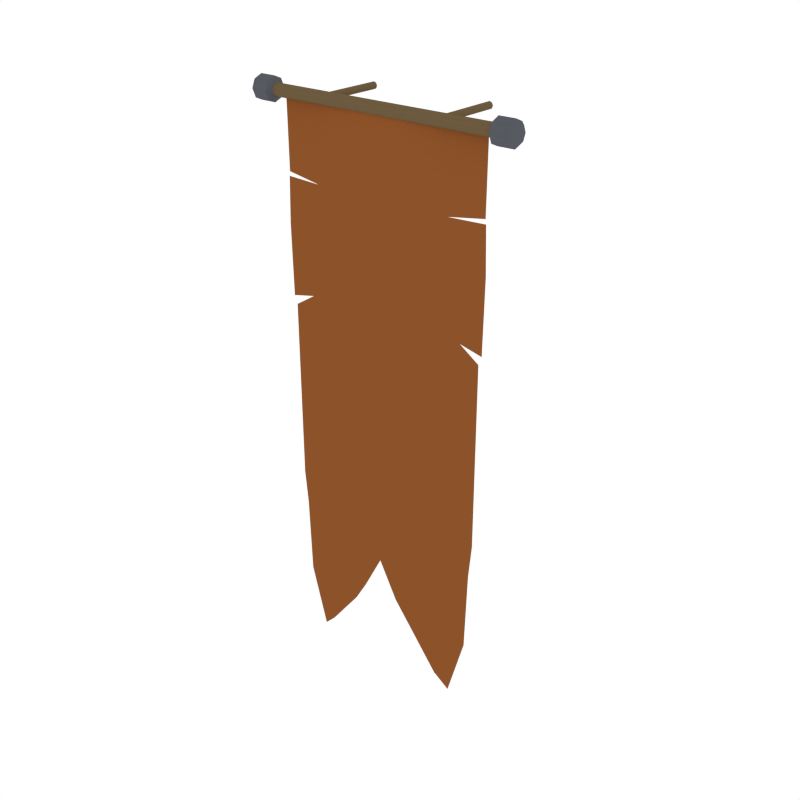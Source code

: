 # Source: Flag_Wall2.blend  (saved by Blender 2.79.0; exported with 4.5.12 LTS)
import bpy
from mathutils import Matrix  # noqa: F401  (used for matrix-valued properties, if any)

bpy.ops.wm.read_factory_settings(use_empty=True)
scene = bpy.context.scene
scene.name = 'Scene'

# ---- collections
col_collection_1 = bpy.data.collections.new('Collection 1'); scene.collection.children.link(col_collection_1)

# ---- materials (node trees are filled in below, after node groups)
mat_flag = bpy.data.materials.new('Flag')
mat_flag.alpha_threshold = 0.0
mat_flag.diffuse_color = (0.2634, 0.08469, 0.02255, 1.0)
mat_flag.roughness = 0.5
mat_wood = bpy.data.materials.new('Wood')
mat_wood.alpha_threshold = 0.0
mat_wood.diffuse_color = (0.1529, 0.1044, 0.05163, 1.0)
mat_wood.roughness = 0.5
mat_metal = bpy.data.materials.new('Metal')
mat_metal.alpha_threshold = 0.0
mat_metal.diffuse_color = (0.09704, 0.1023, 0.1193, 1.0)
mat_metal.roughness = 0.5

# ---- node groups
ng_auto_smooth = bpy.data.node_groups.new('Auto Smooth', 'GeometryNodeTree')
_s = ng_auto_smooth.interface.new_socket(name='Geometry', in_out='OUTPUT', socket_type='NodeSocketGeometry')
_s = ng_auto_smooth.interface.new_socket(name='Geometry', in_out='INPUT', socket_type='NodeSocketGeometry')
_s = ng_auto_smooth.interface.new_socket(name='Angle', in_out='INPUT', socket_type='NodeSocketFloat')
_s.subtype = 'ANGLE'
_s.min_value = 0.0
_s.max_value = 3.142
ng_auto_smooth.is_modifier = True
_N = ng_auto_smooth.nodes; _L = ng_auto_smooth.links
n0 = _N.new('NodeGroupOutput'); n0.name = 'Group Output'; n0.location = (480, -100)
n1 = _N.new('NodeGroupInput'); n1.name = 'Group Input'; n1.location = (-420, -300)
n2 = _N.new('NodeGroupInput'); n2.name = 'Group Input.001'; n2.location = (-60, -100)
n3 = _N.new('GeometryNodeSetShadeSmooth'); n3.name = 'Set Shade Smooth'; n3.location = (120, -100)
n3.domain = 'EDGE'
n4 = _N.new('GeometryNodeSetShadeSmooth'); n4.name = 'Set Shade Smooth.001'; n4.location = (300, -100)
n5 = _N.new('GeometryNodeInputMeshEdgeAngle'); n5.name = 'Edge Angle'; n5.location = (-420, -220)
n6 = _N.new('GeometryNodeInputEdgeSmooth'); n6.name = 'Is Edge Smooth'; n6.location = (-60, -160)
n7 = _N.new('GeometryNodeInputShadeSmooth'); n7.name = 'Is Face Smooth'; n7.location = (-240, -340)
n8 = _N.new('FunctionNodeBooleanMath'); n8.name = 'Boolean Math'; n8.location = (-60, -220)
n9 = _N.new('FunctionNodeCompare'); n9.name = 'Compare'; n9.location = (-240, -180)
n9.operation = 'LESS_EQUAL'
_L.new(n5.outputs[0], n9.inputs[0])
_L.new(n4.outputs[0], n0.inputs[0])
_L.new(n1.outputs[1], n9.inputs[1])
_L.new(n9.outputs[0], n8.inputs[0])
_L.new(n7.outputs[0], n8.inputs[1])
_L.new(n2.outputs[0], n3.inputs[0])
_L.new(n6.outputs[0], n3.inputs[1])
_L.new(n3.outputs[0], n4.inputs[0])
_L.new(n8.outputs[0], n3.inputs[2])
n0.is_active_output = True

# ---- material node trees

# ---- world
world_world = bpy.data.worlds.new('World'); scene.world = world_world
world_world.color = (1.0, 1.0, 1.0)
world_world.use_sun_shadow = False
world_world.sun_shadow_jitter_overblur = 0.0
world_world.cycles.sampling_method = 'NONE'
world_world.cycles.sample_map_resolution = 256

# ---- meshes
me_cylinder_003 = bpy.data.meshes.new('Cylinder.003')
me_cylinder_003.from_pydata([(-0.4428, 0.0139, -0.004773), (-0.2165, -0.001001, 0.008352), (-0.272, 0.008577, -0.004773), (-0.4459, 0.0139, -0.7804), (-0.4333, 0.0139, -0.89), (-0.1836, -0.001001, -0.9874), (-0.1791, -0.001001, -0.8044), (-0.2851, 0.01078, -0.9546), (-0.2789, 0.01322, -0.7816), (-0.4333, 0.0139, -1.372), (-0.4333, 0.0139, -1.148), (-0.1581, -0.001001, -1.166), (-0.1697, -0.001001, -1.386), (-0.2881, 0.01122, -1.16), (-0.3015, 0.01173, -1.38), (-0.1442, -0.00565, 0.008352), (-0.1461, -0.001001, -0.7788), (-0.1351, -0.001001, -0.9764), (-0.1318, -0.001001, -1.387), (-0.1277, -0.001001, -1.159), (-0.1172, -0.01055, -0.004773), (-0.08173, -0.01022, -0.7546), (-0.07988, -0.01056, -1.378), (-0.07254, -0.01056, -0.9702), (-0.06612, -0.01056, -1.155), (-0.4506, 0.0139, -0.4891), (-0.4441, 0.0139, -0.3105), (-0.2054, -0.001001, -0.4671), (-0.2212, -0.001001, -0.3081), (-0.2939, 0.008, -0.3144), (-0.3007, 0.009242, -0.4754), (-0.1411, -0.001001, -0.5099), (-0.1371, -0.001001, -0.3002), (-0.08263, -0.009167, -0.2995), (-0.07354, -0.009389, -0.5199), (-0.3489, 0.01886, -0.7613), (-0.4333, 0.0139, -0.8138), (-0.4414, 0.0139, -0.293), (-0.4099, 0.0139, -2.043), (-0.2767, -0.001001, -2.244), (-0.3378, 0.01173, -2.307), (-0.1427, -0.001001, -2.068), (-0.08068, -0.01056, -1.967), (-0.1437, -0.001001, -1.586), (-0.1437, -0.001001, -1.741), (-0.2296, -0.001001, -1.753), (-0.1962, -0.001001, -1.593), (-0.08947, -0.01056, -1.581), (-0.08941, -0.01056, -1.733), (-0.3015, 0.01173, -1.723), (-0.3015, 0.01173, -1.575), (-0.42, 0.0139, -1.71), (-0.4333, 0.0139, -1.567), (0.4428, 0.0139, -0.004773), (0.2165, -0.001001, 0.008352), (0.0, -0.01056, -0.004773), (0.272, 0.008577, -0.004773), (0.4459, 0.0139, -0.7804), (0.4333, 0.0139, -0.89), (0.1836, -0.001001, -0.9874), (0.1791, -0.001001, -0.8044), (0.0, -0.01056, -0.9807), (0.0, -0.01029, -0.7386), (0.2851, 0.01078, -0.9546), (0.2789, 0.01322, -0.7816), (0.4333, 0.0139, -1.372), (0.4333, 0.0139, -1.148), (0.1581, -0.001001, -1.166), (0.1697, -0.001001, -1.386), (0.0, -0.01056, -1.148), (0.0, -0.01056, -1.388), (0.2881, 0.01122, -1.16), (0.3015, 0.01173, -1.38), (0.1442, -0.00565, 0.008352), (0.1461, -0.001001, -0.7788), (0.1351, -0.001001, -0.9764), (0.1318, -0.001001, -1.387), (0.1277, -0.001001, -1.159), (0.1172, -0.01055, -0.004773), (0.08173, -0.01022, -0.7546), (0.07988, -0.01056, -1.378), (0.07254, -0.01056, -0.9702), (0.06612, -0.01056, -1.155), (0.4506, 0.0139, -0.4891), (0.4441, 0.0139, -0.3105), (0.2054, -0.001001, -0.4671), (0.2212, -0.001001, -0.3081), (0.0, -0.009463, -0.2885), (0.0, -0.009793, -0.5803), (0.2939, 0.008, -0.3144), (0.3007, 0.009242, -0.4754), (0.1411, -0.001001, -0.5099), (0.1371, -0.001001, -0.3002), (0.08263, -0.009167, -0.2995), (0.07354, -0.009389, -0.5199), (0.3489, 0.01886, -0.7613), (0.4333, 0.0139, -0.8138), (0.4414, 0.0139, -0.293), (0.4099, 0.0139, -2.043), (0.2767, -0.001001, -2.244), (0.0, -0.01056, -1.81), (0.3378, 0.01173, -2.307), (0.1427, -0.001001, -2.068), (0.08068, -0.01056, -1.967), (0.1437, -0.001001, -1.586), (0.1437, -0.001001, -1.741), (0.2296, -0.001001, -1.753), (0.1962, -0.001001, -1.593), (0.08947, -0.01056, -1.581), (0.08941, -0.01056, -1.733), (0.3015, 0.01173, -1.723), (0.3015, 0.01173, -1.575), (0.0, -0.01056, -1.586), (0.0, -0.01056, -1.742), (0.42, 0.0139, -1.71), (0.4333, 0.0139, -1.567), (0.4728, 0.02525, 7.95e-08), (0.4728, 0.01786, -0.01786), (0.4728, 5.362e-08, -0.02525), (0.4728, -0.01786, -0.01786), (0.4728, -0.02525, 8.171e-08), (0.4728, -0.01786, 0.01786), (0.4728, 5.502e-08, 0.02525), (0.4728, 0.01786, 0.01786), (0.4851, 0.0336, -0.0336), (0.4851, 0.04752, 7.869e-08), (0.4851, 5.26e-08, -0.04752), (0.4851, -0.0336, -0.0336), (0.4851, -0.04752, 8.284e-08), (0.4851, -0.0336, 0.0336), (0.4851, 5.525e-08, 0.04752), (0.4851, 0.0336, 0.0336), (0.5633, 0.02475, -0.02475), (0.5501, 0.0336, -0.0336), (0.5501, 0.04752, 7.869e-08), (0.5633, 0.03501, 7.916e-08), (0.5633, 5.383e-08, -0.03501), (0.5501, 5.26e-08, -0.04752), (0.5633, -0.02475, -0.02475), (0.5501, -0.0336, -0.0336), (0.5633, -0.03501, 8.211e-08), (0.5501, -0.04752, 8.284e-08), (0.5633, -0.02475, 0.02475), (0.5501, -0.0336, 0.0336), (0.5633, 5.58e-08, 0.03501), (0.5501, 5.525e-08, 0.04752), (0.5633, 0.02475, 0.02475), (0.5501, 0.0336, 0.0336), (0.2659, 0.2748, -0.009972), (0.2701, 0.2748, 8.258e-08), (0.256, 0.2748, -0.0141), (0.246, 0.2748, -0.009972), (0.2419, 0.2748, 8.381e-08), (0.246, 0.2748, 0.009972), (0.256, 0.2748, 0.0141), (0.2659, 0.2748, 0.009972), (0.2659, 0.01274, -0.009972), (0.2701, 0.01274, 8.258e-08), (0.256, 0.01274, -0.0141), (0.246, 0.01274, -0.009972), (0.2419, 0.01274, 8.381e-08), (0.246, 0.01274, 0.009972), (0.256, 0.01274, 0.0141), (0.2659, 0.01274, 0.009972), (-0.4728, 0.02525, -1.046e-07), (-0.4728, 0.01786, -0.01786), (-0.4728, -7.344e-08, -0.02525), (-0.4728, -0.01786, -0.01786), (-0.4728, -0.02525, -1.024e-07), (-0.4728, -0.01786, 0.01786), (-0.4728, -7.204e-08, 0.02525), (-0.4728, 0.01786, 0.01786), (-3.393e-09, 0.02525, -1.256e-08), (1.078e-09, 0.01786, -0.01786), (4.917e-09, -9.911e-09, -0.02525), (5.876e-09, -0.01786, -0.01786), (3.393e-09, -0.02525, -1.035e-08), (-1.078e-09, -0.01786, 0.01786), (-4.917e-09, -8.506e-09, 0.02525), (-5.876e-09, 0.01786, 0.01786), (-0.4851, 0.0336, -0.0336), (-0.4851, 0.04752, -1.102e-07), (-0.4851, -7.776e-08, -0.04752), (-0.4851, -0.0336, -0.0336), (-0.4851, -0.04752, -1.061e-07), (-0.4851, -0.0336, 0.0336), (-0.4851, -7.512e-08, 0.04752), (-0.4851, 0.0336, 0.0336), (-0.5633, 0.02475, -0.02475), (-0.5501, 0.0336, -0.0336), (-0.5501, 0.04752, -1.355e-07), (-0.5633, 0.03501, -1.402e-07), (-0.5633, -9.755e-08, -0.03501), (-0.5501, -9.523e-08, -0.04752), (-0.5633, -0.02475, -0.02475), (-0.5501, -0.0336, -0.0336), (-0.5633, -0.03501, -1.373e-07), (-0.5501, -0.04752, -1.314e-07), (-0.5633, -0.02475, 0.02475), (-0.5501, -0.0336, 0.0336), (-0.5633, -9.558e-08, 0.03501), (-0.5501, -9.259e-08, 0.04752), (-0.5633, 0.02475, 0.02475), (-0.5501, 0.0336, 0.0336), (-0.2659, 0.2748, -0.009972), (-0.2701, 0.2748, -2.259e-08), (-0.256, 0.2748, -0.0141), (-0.246, 0.2748, -0.009972), (-0.2419, 0.2748, -1.038e-08), (-0.246, 0.2748, 0.009972), (-0.256, 0.2748, 0.0141), (-0.2659, 0.2748, 0.009972), (-0.2659, 0.01274, -0.009972), (-0.2701, 0.01274, -2.259e-08), (-0.256, 0.01274, -0.0141), (-0.246, 0.01274, -0.009972), (-0.2419, 0.01274, -1.038e-08), (-0.246, 0.01274, 0.009972), (-0.256, 0.01274, 0.0141), (-0.2659, 0.01274, 0.009972)], [], [(17, 5, 11, 19), (5, 7, 13, 11), (30, 25, 35, 8), (27, 30, 8, 6), (88, 34, 21, 62), (15, 1, 28, 32), (31, 27, 6, 16), (21, 23, 61, 62), (8, 7, 5, 6), (1, 2, 29, 28), (22, 70, 69, 24), (14, 12, 11, 13), (9, 14, 13, 10), (7, 4, 10, 13), (12, 18, 19, 11), (6, 5, 17, 16), (20, 15, 32, 33), (23, 17, 19, 24), (61, 23, 24, 69), (34, 31, 16, 21), (55, 20, 33, 87), (18, 22, 24, 19), (16, 17, 23, 21), (34, 88, 87, 33), (30, 27, 28, 29), (25, 30, 29, 26), (27, 31, 32, 28), (31, 34, 33, 32), (2, 0, 37, 29), (35, 7, 8), (35, 25, 3), (7, 35, 36, 4), (45, 49, 40, 39), (22, 18, 43, 47), (12, 14, 50, 46), (49, 51, 38, 40), (14, 9, 52, 50), (113, 48, 42, 100), (70, 22, 47, 112), (44, 45, 39, 41), (48, 44, 41, 42), (51, 49, 50, 52), (48, 113, 112, 47), (49, 45, 46, 50), (44, 48, 47, 43), (45, 44, 43, 46), (18, 12, 46, 43), (75, 77, 67, 59), (59, 67, 71, 63), (90, 64, 95, 83), (85, 60, 64, 90), (88, 62, 79, 94), (73, 92, 86, 54), (91, 74, 60, 85), (79, 62, 61, 81), (64, 60, 59, 63), (54, 86, 89, 56), (80, 82, 69, 70), (72, 71, 67, 68), (65, 66, 71, 72), (63, 71, 66, 58), (68, 67, 77, 76), (60, 74, 75, 59), (78, 93, 92, 73), (81, 82, 77, 75), (61, 69, 82, 81), (94, 79, 74, 91), (55, 87, 93, 78), (76, 77, 82, 80), (74, 79, 81, 75), (94, 93, 87, 88), (90, 89, 86, 85), (83, 84, 89, 90), (85, 86, 92, 91), (91, 92, 93, 94), (56, 89, 97, 53), (95, 64, 63), (95, 57, 83), (63, 58, 96, 95), (106, 99, 101, 110), (80, 108, 104, 76), (68, 107, 111, 72), (110, 101, 98, 114), (72, 111, 115, 65), (113, 100, 103, 109), (70, 112, 108, 80), (105, 102, 99, 106), (109, 103, 102, 105), (114, 115, 111, 110), (109, 108, 112, 113), (110, 111, 107, 106), (105, 104, 108, 109), (106, 107, 104, 105), (76, 104, 107, 68), (172, 116, 117, 173), (173, 117, 118, 174), (174, 118, 119, 175), (175, 119, 120, 176), (176, 120, 121, 177), (177, 121, 122, 178), (118, 117, 124, 126), (178, 122, 123, 179), (179, 123, 116, 172), (125, 131, 147, 134), (117, 116, 125, 124), (123, 122, 130, 131), (121, 120, 128, 129), (119, 118, 126, 127), (116, 123, 131, 125), (122, 121, 129, 130), (120, 119, 127, 128), (126, 124, 133, 137), (127, 126, 137, 139), (131, 130, 145, 147), (129, 128, 141, 143), (124, 125, 134, 133), (130, 129, 143, 145), (128, 127, 139, 141), (133, 134, 135, 132), (137, 133, 132, 136), (139, 137, 136, 138), (141, 139, 138, 140), (143, 141, 140, 142), (145, 143, 142, 144), (147, 145, 144, 146), (134, 147, 146, 135), (132, 135, 146, 144, 142, 140, 138, 136), (149, 155, 163, 157), (150, 148, 156, 158), (151, 150, 158, 159), (155, 154, 162, 163), (153, 152, 160, 161), (148, 149, 157, 156), (154, 153, 161, 162), (152, 151, 159, 160), (148, 150, 151, 152, 153, 154, 155, 149), (172, 173, 165, 164), (173, 174, 166, 165), (174, 175, 167, 166), (175, 176, 168, 167), (176, 177, 169, 168), (177, 178, 170, 169), (166, 182, 180, 165), (178, 179, 171, 170), (179, 172, 164, 171), (181, 190, 203, 187), (165, 180, 181, 164), (171, 187, 186, 170), (169, 185, 184, 168), (167, 183, 182, 166), (164, 181, 187, 171), (170, 186, 185, 169), (168, 184, 183, 167), (182, 193, 189, 180), (183, 195, 193, 182), (187, 203, 201, 186), (185, 199, 197, 184), (180, 189, 190, 181), (186, 201, 199, 185), (184, 197, 195, 183), (189, 188, 191, 190), (193, 192, 188, 189), (195, 194, 192, 193), (197, 196, 194, 195), (199, 198, 196, 197), (201, 200, 198, 199), (203, 202, 200, 201), (190, 191, 202, 203), (188, 192, 194, 196, 198, 200, 202, 191), (205, 213, 219, 211), (206, 214, 212, 204), (207, 215, 214, 206), (211, 219, 218, 210), (209, 217, 216, 208), (204, 212, 213, 205), (210, 218, 217, 209), (208, 216, 215, 207), (204, 205, 211, 210, 209, 208, 207, 206)])
me_cylinder_003.polygons.foreach_set('use_smooth', [True] * 178)
me_cylinder_003.polygons.foreach_set('material_index', [0, 0, 0, 0, 0, 0, 0, 0, 0, 0, 0, 0, 0, 0, 0, 0, 0, 0, 0, 0, 0, 0, 0, 0, 0, 0, 0, 0, 0, 0, 0, 0, 0, 0, 0, 0, 0, 0, 0, 0, 0, 0, 0, 0, 0, 0, 0, 0, 0, 0, 0, 0, 0, 0, 0, 0, 0, 0, 0, 0, 0, 0, 0, 0, 0, 0, 0, 0, 0, 0, 0, 0, 0, 0, 0, 0, 0, 0, 0, 0, 0, 0, 0, 0, 0, 0, 0, 0, 0, 0, 0, 0, 0, 0, 1, 1, 1, 1, 1, 1, 2, 1, 1, 2, 2, 2, 2, 2, 2, 2, 2, 2, 2, 2, 2, 2, 2, 2, 2, 2, 2, 2, 2, 2, 2, 2, 2, 1, 1, 1, 1, 1, 1, 1, 1, 1, 1, 1, 1, 1, 1, 1, 2, 1, 1, 2, 2, 2, 2, 2, 2, 2, 2, 2, 2, 2, 2, 2, 2, 2, 2, 2, 2, 2, 2, 2, 2, 2, 2, 1, 1, 1, 1, 1, 1, 1, 1, 1])
me_cylinder_003.materials.append(mat_flag)
me_cylinder_003.materials.append(mat_wood)
me_cylinder_003.materials.append(mat_metal)
me_cylinder_003.use_remesh_preserve_volume = False
me_cylinder_003.use_remesh_preserve_attributes = False
me_cylinder_003.use_mirror_vertex_groups = False
me_cylinder_003.update()

# ---- objects
ob_flag_wall2 = bpy.data.objects.new('Flag_Wall2', me_cylinder_003)

# ---- transforms, parenting, visibility, modifiers, constraints
ob_flag_wall2.location = (0.0, 0.0, 0.0)
ob_flag_wall2.lineart.crease_threshold = 0.0
_m = ob_flag_wall2.modifiers.new('Auto Smooth', 'NODES')
_m.node_group = ng_auto_smooth
_gi = [s.identifier for s in ng_auto_smooth.interface.items_tree if s.item_type == 'SOCKET' and s.in_out == 'INPUT']
_m[_gi[1]] = 0.8046  # Angle

# ---- collection membership
col_collection_1.objects.link(ob_flag_wall2)

# ---- scene / render settings (as saved in the file)
scene.frame_start = 1; scene.frame_end = 250; scene.frame_set(0)
scene.render.engine = 'CYCLES'
scene.render.resolution_x = 1000
scene.render.resolution_y = 1000
scene.render.dither_intensity = 0.0
scene.cycles.samples = 200
scene.cycles.sampling_pattern = 'TABULATED_SOBOL'
scene.cycles.light_sampling_threshold = 0.0
scene.cycles.use_adaptive_sampling = False
scene.cycles.use_light_tree = False
scene.cycles.caustics_reflective = False
scene.cycles.caustics_refractive = False
scene.cycles.blur_glossy = 0.0
scene.cycles.max_bounces = 2
scene.cycles.pixel_filter_type = 'GAUSSIAN'
scene.cycles.sample_clamp_indirect = 0.0
scene.view_settings.view_transform = 'Standard'
bpy.context.view_layer.update()

# ---- added for rendering (the .blend has no active camera): camera
cam_auto = bpy.data.cameras.new('AutoCamera')
cam_auto.lens = 50.0
cam_auto.sensor_width = 36.0
cam_auto.clip_end = 1000.0
ob_auto_camera = bpy.data.objects.new('AutoCamera', cam_auto)
scene.collection.objects.link(ob_auto_camera)
ob_auto_camera.location = (2.43321, -2.80619, 0.816927)
ob_auto_camera.rotation_euler = (1.09748, -7.21219e-08, 0.694738)
scene.camera = ob_auto_camera
bpy.context.view_layer.update()
